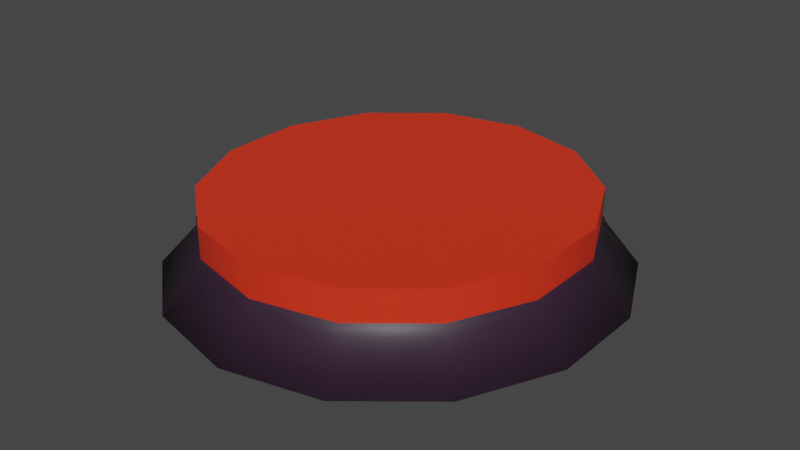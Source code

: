 # Source: Boton.blend  (saved by Blender 3.4.6; exported with 4.5.12 LTS)
import bpy
from mathutils import Matrix  # noqa: F401  (used for matrix-valued properties, if any)

bpy.ops.wm.read_factory_settings(use_empty=True)
scene = bpy.context.scene
scene.name = 'Scene'

# ---- collections
col_collection = bpy.data.collections.new('Collection'); scene.collection.children.link(col_collection)

# ---- materials (node trees are filled in below, after node groups)
mat_material_002 = bpy.data.materials.new('Material.002')
mat_material_002.use_transparent_shadow = False
mat_material_001 = bpy.data.materials.new('Material.001')
mat_material_001.use_transparent_shadow = False

# ---- node groups
ng_auto_smooth = bpy.data.node_groups.new('Auto Smooth', 'GeometryNodeTree')
_s = ng_auto_smooth.interface.new_socket(name='Geometry', in_out='OUTPUT', socket_type='NodeSocketGeometry')
_s = ng_auto_smooth.interface.new_socket(name='Geometry', in_out='INPUT', socket_type='NodeSocketGeometry')
_s = ng_auto_smooth.interface.new_socket(name='Angle', in_out='INPUT', socket_type='NodeSocketFloat')
_s.subtype = 'ANGLE'
_s.min_value = 0.0
_s.max_value = 3.142
ng_auto_smooth.is_modifier = True
_N = ng_auto_smooth.nodes; _L = ng_auto_smooth.links
n0 = _N.new('NodeGroupOutput'); n0.name = 'Group Output'; n0.location = (480, -100)
n1 = _N.new('NodeGroupInput'); n1.name = 'Group Input'; n1.location = (-420, -300)
n2 = _N.new('NodeGroupInput'); n2.name = 'Group Input.001'; n2.location = (-60, -100)
n3 = _N.new('GeometryNodeSetShadeSmooth'); n3.name = 'Set Shade Smooth'; n3.location = (120, -100)
n3.domain = 'EDGE'
n4 = _N.new('GeometryNodeSetShadeSmooth'); n4.name = 'Set Shade Smooth.001'; n4.location = (300, -100)
n5 = _N.new('GeometryNodeInputMeshEdgeAngle'); n5.name = 'Edge Angle'; n5.location = (-420, -220)
n6 = _N.new('GeometryNodeInputEdgeSmooth'); n6.name = 'Is Edge Smooth'; n6.location = (-60, -160)
n7 = _N.new('GeometryNodeInputShadeSmooth'); n7.name = 'Is Face Smooth'; n7.location = (-240, -340)
n8 = _N.new('FunctionNodeBooleanMath'); n8.name = 'Boolean Math'; n8.location = (-60, -220)
n9 = _N.new('FunctionNodeCompare'); n9.name = 'Compare'; n9.location = (-240, -180)
n9.operation = 'LESS_EQUAL'
_L.new(n5.outputs[0], n9.inputs[0])
_L.new(n4.outputs[0], n0.inputs[0])
_L.new(n1.outputs[1], n9.inputs[1])
_L.new(n9.outputs[0], n8.inputs[0])
_L.new(n7.outputs[0], n8.inputs[1])
_L.new(n2.outputs[0], n3.inputs[0])
_L.new(n6.outputs[0], n3.inputs[1])
_L.new(n3.outputs[0], n4.inputs[0])
_L.new(n8.outputs[0], n3.inputs[2])
n0.is_active_output = True

# ---- material node trees
mat_material_002.use_nodes = True; mat_material_002.node_tree.nodes.clear()
_N = mat_material_002.node_tree.nodes; _L = mat_material_002.node_tree.links
n0 = _N.new('ShaderNodeBsdfPrincipled'); n0.name = 'BSDF Principista'; n0.location = (10, 300)
n0.distribution = 'GGX'
n0.subsurface_method = 'RANDOM_WALK_SKIN'
n0.inputs[0].default_value = (0.0319, 0.0137, 0.03071, 1.0)
n0.inputs[3].default_value = 1.45
n0.inputs[27].default_value = (0.0, 0.0, 0.0, 1.0)
n0.inputs[28].default_value = 1.0
n1 = _N.new('ShaderNodeOutputMaterial'); n1.name = 'Material'; n1.location = (300, 300)
_L.new(n0.outputs[0], n1.inputs[0])
n1.is_active_output = True
mat_material_001.use_nodes = True; mat_material_001.node_tree.nodes.clear()
_N = mat_material_001.node_tree.nodes; _L = mat_material_001.node_tree.links
n0 = _N.new('ShaderNodeBsdfPrincipled'); n0.name = 'BSDF Principista'; n0.location = (10, 300)
n0.distribution = 'GGX'
n0.subsurface_method = 'RANDOM_WALK_SKIN'
n0.inputs[0].default_value = (0.8, 0.03486, 0.01024, 1.0)
n0.inputs[3].default_value = 1.45
n0.inputs[27].default_value = (0.0, 0.0, 0.0, 1.0)
n0.inputs[28].default_value = 1.0
n1 = _N.new('ShaderNodeOutputMaterial'); n1.name = 'Material'; n1.location = (300, 300)
_L.new(n0.outputs[0], n1.inputs[0])
n1.is_active_output = True

# ---- world
world_world = bpy.data.worlds.new('World'); scene.world = world_world
world_world.use_nodes = True; world_world.node_tree.nodes.clear()
_N = world_world.node_tree.nodes; _L = world_world.node_tree.links
n0 = _N.new('ShaderNodeOutputWorld'); n0.name = 'World Output'; n0.location = (300, 300)
n1 = _N.new('ShaderNodeBackground'); n1.name = 'Background'; n1.location = (10, 300)
n1.inputs[0].default_value = (0.05088, 0.05088, 0.05088, 1.0)
_L.new(n1.outputs[0], n0.inputs[0])
n0.is_active_output = True
world_world.color = (0.05088, 0.05088, 0.05088)
world_world.use_sun_shadow = False
world_world.sun_shadow_jitter_overblur = 0.0

# ---- meshes
me_cilindro_002 = bpy.data.meshes.new('Cilindro.002')
me_cilindro_002.from_pydata([(0.0, 0.256, -0.01392), (0.1324, 0.2306, -0.01392), (0.2386, 0.1596, -0.01392), (0.2975, 0.05696, -0.01392), (0.2975, -0.05696, -0.01392), (0.2386, -0.1596, -0.01392), (0.1324, -0.2306, -0.01392), (0.0, -0.256, -0.01392), (-0.1324, -0.2306, -0.01392), (-0.2386, -0.1596, -0.01392), (-0.2975, -0.05696, -0.01392), (-0.2975, 0.05696, -0.01392), (-0.2386, 0.1596, -0.01392), (-0.1324, 0.2306, -0.01392), (2.316e-11, 0.256, -0.02966), (0.1324, 0.2306, -0.02966), (0.2386, 0.1596, -0.02966), (0.2975, 0.05696, -0.02966), (0.2975, -0.05696, -0.02966), (0.2386, -0.1596, -0.02966), (0.1324, -0.2306, -0.02966), (2.316e-11, -0.256, -0.02966), (-0.1324, -0.2306, -0.02966), (-0.2386, -0.1596, -0.02966), (-0.2975, -0.05696, -0.02966), (-0.2975, 0.05696, -0.02966), (-0.2386, 0.1596, -0.02966), (-0.1324, 0.2306, -0.02966), (-1.123e-08, 0.3043, -0.07697), (0.1574, 0.2742, -0.07697), (0.2837, 0.1897, -0.07697), (0.3537, 0.06772, -0.07697), (0.3537, -0.06772, -0.07697), (0.2837, -0.1897, -0.07697), (0.1574, -0.2742, -0.07697), (-1.123e-08, -0.3043, -0.07697), (-0.1574, -0.2742, -0.07697), (-0.2837, -0.1897, -0.07697), (-0.3537, -0.06772, -0.07697), (-0.3537, 0.06772, -0.07697), (-0.2837, 0.1897, -0.07697), (-0.1574, 0.2742, -0.07697)], [], [(0, 13, 12, 11, 10, 9, 8, 7, 6, 5, 4, 3, 2, 1), (24, 25, 39, 38), (8, 9, 23, 22), (1, 2, 16, 15), (9, 10, 24, 23), (2, 3, 17, 16), (10, 11, 25, 24), (3, 4, 18, 17), (11, 12, 26, 25), (4, 5, 19, 18), (12, 13, 27, 26), (5, 6, 20, 19), (13, 0, 14, 27), (6, 7, 21, 20), (7, 8, 22, 21), (0, 1, 15, 14), (28, 29, 30, 31, 32, 33, 34, 35, 36, 37, 38, 39, 40, 41), (17, 18, 32, 31), (25, 26, 40, 39), (18, 19, 33, 32), (26, 27, 41, 40), (19, 20, 34, 33), (27, 14, 28, 41), (20, 21, 35, 34), (21, 22, 36, 35), (14, 15, 29, 28), (22, 23, 37, 36), (15, 16, 30, 29), (23, 24, 38, 37), (16, 17, 31, 30)])
me_cilindro_002.polygons.foreach_set('use_smooth', [True] * 30)
_uv = me_cilindro_002.uv_layers.new(name='MapaUV')
_uv.uv.foreach_set('vector', [0.75, 0.49, 0.6459, 0.4662, 0.5624, 0.3996, 0.516, 0.3034, 0.516, 0.1966, 0.5624, 0.1004, 0.6459, 0.03377, 0.75, 0.01, 0.8541, 0.03377, 0.9376, 0.1004, 0.984, 0.1966, 0.984, 0.3034, 0.9376, 0.3996, 0.8541, 0.4662, 0.516, 0.1966, 0.516, 0.3034, 0.516, 0.3034, 0.516, 0.1966, 0.6459, 0.03377, 0.5624, 0.1004, 0.5624, 0.1004, 0.6459, 0.03377, 0.8541, 0.4662, 0.9376, 0.3996, 0.9376, 0.3996, 0.8541, 0.4662, 0.5624, 0.1004, 0.516, 0.1966, 0.516, 0.1966, 0.5624, 0.1004, 0.9376, 0.3996, 0.984, 0.3034, 0.984, 0.3034, 0.9376, 0.3996, 0.516, 0.1966, 0.516, 0.3034, 0.516, 0.3034, 0.516, 0.1966, 0.984, 0.3034, 0.984, 0.1966, 0.984, 0.1966, 0.984, 0.3034, 0.516, 0.3034, 0.5624, 0.3996, 0.5624, 0.3996, 0.516, 0.3034, 0.984, 0.1966, 0.9376, 0.1004, 0.9376, 0.1004, 0.984, 0.1966, 0.5624, 0.3996, 0.6459, 0.4662, 0.6459, 0.4662, 0.5624, 0.3996, 0.9376, 0.1004, 0.8541, 0.03377, 0.8541, 0.03377, 0.9376, 0.1004, 0.6459, 0.4662, 0.75, 0.49, 0.75, 0.49, 0.6459, 0.4662, 0.8541, 0.03377, 0.75, 0.01, 0.75, 0.01, 0.8541, 0.03377, 0.75, 0.01, 0.6459, 0.03377, 0.6459, 0.03377, 0.75, 0.01, 0.75, 0.49, 0.8541, 0.4662, 0.8541, 0.4662, 0.75, 0.49, 0.75, 0.49, 0.8541, 0.4662, 0.9376, 0.3996, 0.984, 0.3034, 0.984, 0.1966, 0.9376, 0.1004, 0.8541, 0.03377, 0.75, 0.01, 0.6459, 0.03377, 0.5624, 0.1004, 0.516, 0.1966, 0.516, 0.3034, 0.5624, 0.3996, 0.6459, 0.4662, 0.984, 0.3034, 0.984, 0.1966, 0.984, 0.1966, 0.984, 0.3034, 0.516, 0.3034, 0.5624, 0.3996, 0.5624, 0.3996, 0.516, 0.3034, 0.984, 0.1966, 0.9376, 0.1004, 0.9376, 0.1004, 0.984, 0.1966, 0.5624, 0.3996, 0.6459, 0.4662, 0.6459, 0.4662, 0.5624, 0.3996, 0.9376, 0.1004, 0.8541, 0.03377, 0.8541, 0.03377, 0.9376, 0.1004, 0.6459, 0.4662, 0.75, 0.49, 0.75, 0.49, 0.6459, 0.4662, 0.8541, 0.03377, 0.75, 0.01, 0.75, 0.01, 0.8541, 0.03377, 0.75, 0.01, 0.6459, 0.03377, 0.6459, 0.03377, 0.75, 0.01, 0.75, 0.49, 0.8541, 0.4662, 0.8541, 0.4662, 0.75, 0.49, 0.6459, 0.03377, 0.5624, 0.1004, 0.5624, 0.1004, 0.6459, 0.03377, 0.8541, 0.4662, 0.9376, 0.3996, 0.9376, 0.3996, 0.8541, 0.4662, 0.5624, 0.1004, 0.516, 0.1966, 0.516, 0.1966, 0.5624, 0.1004, 0.9376, 0.3996, 0.984, 0.3034, 0.984, 0.3034, 0.9376, 0.3996])
me_cilindro_002.materials.append(mat_material_002)
me_cilindro_002.update()
me_cilindro_003 = bpy.data.meshes.new('Cilindro.003')
me_cilindro_003.from_pydata([(0.0, 0.256, -0.01392), (0.1324, 0.2306, -0.01392), (0.2386, 0.1596, -0.01392), (0.2975, 0.05696, -0.01392), (0.2975, -0.05696, -0.01392), (0.2386, -0.1596, -0.01392), (0.1324, -0.2306, -0.01392), (0.0, -0.256, -0.01392), (-0.1324, -0.2306, -0.01392), (-0.2386, -0.1596, -0.01392), (-0.2975, -0.05696, -0.01392), (-0.2975, 0.05696, -0.01392), (-0.2386, 0.1596, -0.01392), (-0.1324, 0.2306, -0.01392), (2.316e-11, 0.256, -0.02966), (0.1324, 0.2306, -0.02966), (0.2386, 0.1596, -0.02966), (0.2975, 0.05696, -0.02966), (0.2975, -0.05696, -0.02966), (0.2386, -0.1596, -0.02966), (0.1324, -0.2306, -0.02966), (2.316e-11, -0.256, -0.02966), (-0.1324, -0.2306, -0.02966), (-0.2386, -0.1596, -0.02966), (-0.2975, -0.05696, -0.02966), (-0.2975, 0.05696, -0.02966), (-0.2386, 0.1596, -0.02966), (-0.1324, 0.2306, -0.02966)], [], [(0, 13, 12, 11, 10, 9, 8, 7, 6, 5, 4, 3, 2, 1), (14, 15, 16, 17, 18, 19, 20, 21, 22, 23, 24, 25, 26, 27), (8, 9, 23, 22), (1, 2, 16, 15), (9, 10, 24, 23), (2, 3, 17, 16), (10, 11, 25, 24), (3, 4, 18, 17), (11, 12, 26, 25), (4, 5, 19, 18), (12, 13, 27, 26), (5, 6, 20, 19), (13, 0, 14, 27), (6, 7, 21, 20), (7, 8, 22, 21), (0, 1, 15, 14)])
me_cilindro_003.polygons.foreach_set('use_smooth', [True] * 16)
_uv = me_cilindro_003.uv_layers.new(name='MapaUV')
_uv.uv.foreach_set('vector', [0.75, 0.49, 0.6459, 0.4662, 0.5624, 0.3996, 0.516, 0.3034, 0.516, 0.1966, 0.5624, 0.1004, 0.6459, 0.03377, 0.75, 0.01, 0.8541, 0.03377, 0.9376, 0.1004, 0.984, 0.1966, 0.984, 0.3034, 0.9376, 0.3996, 0.8541, 0.4662, 0.75, 0.49, 0.8541, 0.4662, 0.9376, 0.3996, 0.984, 0.3034, 0.984, 0.1966, 0.9376, 0.1004, 0.8541, 0.03377, 0.75, 0.01, 0.6459, 0.03377, 0.5624, 0.1004, 0.516, 0.1966, 0.516, 0.3034, 0.5624, 0.3996, 0.6459, 0.4662, 0.6459, 0.03377, 0.5624, 0.1004, 0.5624, 0.1004, 0.6459, 0.03377, 0.8541, 0.4662, 0.9376, 0.3996, 0.9376, 0.3996, 0.8541, 0.4662, 0.5624, 0.1004, 0.516, 0.1966, 0.516, 0.1966, 0.5624, 0.1004, 0.9376, 0.3996, 0.984, 0.3034, 0.984, 0.3034, 0.9376, 0.3996, 0.516, 0.1966, 0.516, 0.3034, 0.516, 0.3034, 0.516, 0.1966, 0.984, 0.3034, 0.984, 0.1966, 0.984, 0.1966, 0.984, 0.3034, 0.516, 0.3034, 0.5624, 0.3996, 0.5624, 0.3996, 0.516, 0.3034, 0.984, 0.1966, 0.9376, 0.1004, 0.9376, 0.1004, 0.984, 0.1966, 0.5624, 0.3996, 0.6459, 0.4662, 0.6459, 0.4662, 0.5624, 0.3996, 0.9376, 0.1004, 0.8541, 0.03377, 0.8541, 0.03377, 0.9376, 0.1004, 0.6459, 0.4662, 0.75, 0.49, 0.75, 0.49, 0.6459, 0.4662, 0.8541, 0.03377, 0.75, 0.01, 0.75, 0.01, 0.8541, 0.03377, 0.75, 0.01, 0.6459, 0.03377, 0.6459, 0.03377, 0.75, 0.01, 0.75, 0.49, 0.8541, 0.4662, 0.8541, 0.4662, 0.75, 0.49])
me_cilindro_003.materials.append(mat_material_001)
me_cilindro_003.update()

# ---- objects
ob_cilindro = bpy.data.objects.new('Cilindro', me_cilindro_002)
ob_cilindro_001 = bpy.data.objects.new('Cilindro.001', me_cilindro_003)

# ---- transforms, parenting, visibility, modifiers, constraints
ob_cilindro.location = (0.01175, 0.002586, 0.08016)
ob_cilindro.scale = (0.8152, 1.0, 1.0)
ob_cilindro_001.location = (0.01175, 0.002586, 0.1487)
ob_cilindro_001.scale = (0.8068, 0.9897, 2.942)
_m = ob_cilindro_001.modifiers.new('Auto Smooth', 'NODES')
_m.node_group = ng_auto_smooth
_gi = [s.identifier for s in ng_auto_smooth.interface.items_tree if s.item_type == 'SOCKET' and s.in_out == 'INPUT']
_m[_gi[1]] = 0.5236  # Angle

# ---- collection membership
col_collection.objects.link(ob_cilindro)
col_collection.objects.link(ob_cilindro_001)

# ---- scene / render settings (as saved in the file)
scene.frame_start = 1; scene.frame_end = 250; scene.frame_set(1)
scene.render.engine = 'BLENDER_EEVEE_NEXT'
scene.cycles.sampling_pattern = 'TABULATED_SOBOL'
scene.cycles.use_light_tree = False
scene.view_settings.view_transform = 'Filmic'
bpy.context.view_layer.update()

# ---- added for rendering (the .blend has no active camera and no usable light): camera, sun
cam_auto = bpy.data.cameras.new('AutoCamera')
cam_auto.lens = 50.0
cam_auto.sensor_width = 36.0
cam_auto.clip_end = 1000.0
ob_auto_camera = bpy.data.objects.new('AutoCamera', cam_auto)
scene.collection.objects.link(ob_auto_camera)
ob_auto_camera.location = (0.793553, -0.935578, 0.680899)
ob_auto_camera.rotation_euler = (1.09748, -7.21219e-08, 0.694738)
scene.camera = ob_auto_camera
light_auto_sun = bpy.data.lights.new('AutoSun', 'SUN')
light_auto_sun.energy = 3.0
light_auto_sun.angle = 0.0523599
ob_auto_sun = bpy.data.objects.new('AutoSun', light_auto_sun)
scene.collection.objects.link(ob_auto_sun)
ob_auto_sun.rotation_euler = (0.872665, 0.174533, 0.523599)
bpy.context.view_layer.update()
